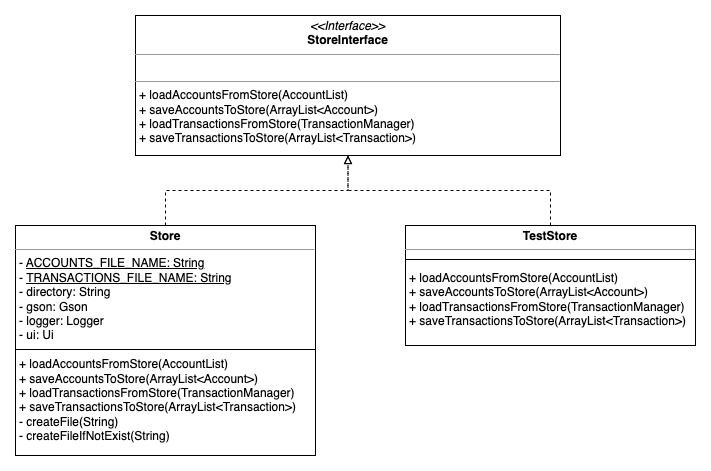

The diagram above was exported from draw.io. Its source (the exported page's mxGraphModel, read from the mxfile embedded in the PNG):
<mxGraphModel dx="1306" dy="733" grid="1" gridSize="10" guides="1" tooltips="1" connect="1" arrows="1" fold="1" page="1" pageScale="1" pageWidth="827" pageHeight="1169" math="0" shadow="0">
  <root>
    <mxCell id="WIyWlLk6GJQsqaUBKTNV-0" />
    <mxCell id="WIyWlLk6GJQsqaUBKTNV-1" parent="WIyWlLk6GJQsqaUBKTNV-0" />
    <mxCell id="hZXU0f4fBwhrPy5RVXJt-4" style="edgeStyle=orthogonalEdgeStyle;rounded=0;orthogonalLoop=1;jettySize=auto;html=1;dashed=1;endArrow=block;endFill=0;" parent="WIyWlLk6GJQsqaUBKTNV-1" source="hZXU0f4fBwhrPy5RVXJt-0" target="hZXU0f4fBwhrPy5RVXJt-1" edge="1">
      <mxGeometry relative="1" as="geometry" />
    </mxCell>
    <mxCell id="hZXU0f4fBwhrPy5RVXJt-0" value="&lt;p style=&quot;margin:0px;margin-top:4px;text-align:center;&quot;&gt;&lt;b&gt;Store&lt;/b&gt;&lt;/p&gt;&lt;hr size=&quot;1&quot;&gt;&lt;p style=&quot;margin:0px;margin-left:4px;&quot;&gt;- &lt;u&gt;ACCOUNTS_FILE_NAME: String&lt;br&gt;&lt;/u&gt;&lt;/p&gt;&lt;p style=&quot;margin:0px;margin-left:4px;&quot;&gt;- &lt;u&gt;TRANSACTIONS_FILE_NAME: String&lt;br&gt;&lt;/u&gt;&lt;/p&gt;&lt;p style=&quot;margin:0px;margin-left:4px;&quot;&gt;- directory: String&lt;/p&gt;&lt;p style=&quot;margin:0px;margin-left:4px;&quot;&gt;- gson: Gson&lt;/p&gt;&lt;p style=&quot;margin:0px;margin-left:4px;&quot;&gt;- logger: Logger&lt;/p&gt;&lt;p style=&quot;margin:0px;margin-left:4px;&quot;&gt;- ui: Ui&lt;/p&gt;&lt;p style=&quot;margin:0px;margin-left:4px;&quot;&gt;&lt;br&gt;&lt;/p&gt;&lt;p style=&quot;margin:0px;margin-left:4px;&quot;&gt;+&amp;nbsp;loadAccountsFromStore&lt;span style=&quot;background-color: initial; border-color: var(--border-color);&quot;&gt;(AccountList)&lt;/span&gt;&lt;/p&gt;&lt;p style=&quot;border-color: var(--border-color); margin: 0px 0px 0px 4px;&quot;&gt;+ saveAccountsToStore(ArrayList&amp;lt;Account&amp;gt;)&lt;/p&gt;&lt;p style=&quot;border-color: var(--border-color); margin: 0px 0px 0px 4px;&quot;&gt;+&amp;nbsp;loadTransactionsFromStore(TransactionManager)&lt;/p&gt;&lt;p style=&quot;border-color: var(--border-color); margin: 0px 0px 0px 4px;&quot;&gt;+&amp;nbsp;saveTransactionsToStore(ArrayList&amp;lt;Transaction&amp;gt;)&lt;br&gt;- createFile(String)&lt;/p&gt;&lt;p style=&quot;border-color: var(--border-color); margin: 0px 0px 0px 4px;&quot;&gt;- createFileIfNotExist(String)&lt;/p&gt;" style="verticalAlign=top;align=left;overflow=fill;fontSize=12;fontFamily=Helvetica;html=1;whiteSpace=wrap;" parent="WIyWlLk6GJQsqaUBKTNV-1" vertex="1">
      <mxGeometry x="90" y="320" width="300" height="230" as="geometry" />
    </mxCell>
    <mxCell id="hZXU0f4fBwhrPy5RVXJt-1" value="&lt;p style=&quot;margin:0px;margin-top:4px;text-align:center;&quot;&gt;&lt;i&gt;&amp;lt;&amp;lt;Interface&amp;gt;&amp;gt;&lt;/i&gt;&lt;br&gt;&lt;b&gt;StoreInterface&lt;/b&gt;&lt;/p&gt;&lt;hr size=&quot;1&quot;&gt;&lt;p style=&quot;margin:0px;margin-left:4px;&quot;&gt;&lt;br&gt;&lt;/p&gt;&lt;hr size=&quot;1&quot;&gt;&lt;p style=&quot;margin:0px;margin-left:4px;&quot;&gt;+&amp;nbsp;loadAccountsFromStore&lt;span style=&quot;background-color: initial;&quot;&gt;(AccountList)&lt;/span&gt;&lt;/p&gt;&lt;p style=&quot;margin:0px;margin-left:4px;&quot;&gt;+ saveAccountsToStore(ArrayList&amp;lt;Account&amp;gt;)&lt;/p&gt;&lt;p style=&quot;margin:0px;margin-left:4px;&quot;&gt;+&amp;nbsp;loadTransactionsFromStore(TransactionManager)&lt;/p&gt;&lt;p style=&quot;margin:0px;margin-left:4px;&quot;&gt;+&amp;nbsp;saveTransactionsToStore(ArrayList&amp;lt;Transaction&amp;gt;)&lt;/p&gt;" style="verticalAlign=top;align=left;overflow=fill;fontSize=12;fontFamily=Helvetica;html=1;whiteSpace=wrap;" parent="WIyWlLk6GJQsqaUBKTNV-1" vertex="1">
      <mxGeometry x="210" y="110" width="425" height="140" as="geometry" />
    </mxCell>
    <mxCell id="hZXU0f4fBwhrPy5RVXJt-5" style="edgeStyle=orthogonalEdgeStyle;rounded=0;orthogonalLoop=1;jettySize=auto;html=1;entryX=0.5;entryY=1;entryDx=0;entryDy=0;dashed=1;endArrow=block;endFill=0;" parent="WIyWlLk6GJQsqaUBKTNV-1" source="hZXU0f4fBwhrPy5RVXJt-2" target="hZXU0f4fBwhrPy5RVXJt-1" edge="1">
      <mxGeometry relative="1" as="geometry" />
    </mxCell>
    <mxCell id="hZXU0f4fBwhrPy5RVXJt-2" value="&lt;p style=&quot;margin:0px;margin-top:4px;text-align:center;&quot;&gt;&lt;b&gt;TestStore&lt;/b&gt;&lt;/p&gt;&lt;hr size=&quot;1&quot;&gt;&lt;p style=&quot;border-color: var(--border-color); margin: 0px 0px 0px 4px;&quot;&gt;&lt;br class=&quot;Apple-interchange-newline&quot;&gt;+&amp;nbsp;loadAccountsFromStore(AccountList)&lt;/p&gt;&lt;p style=&quot;border-color: var(--border-color); margin: 0px 0px 0px 4px;&quot;&gt;+ saveAccountsToStore(ArrayList&amp;lt;Account&amp;gt;)&lt;/p&gt;&lt;p style=&quot;border-color: var(--border-color); margin: 0px 0px 0px 4px;&quot;&gt;+&amp;nbsp;loadTransactionsFromStore(TransactionManager)&lt;/p&gt;&lt;p style=&quot;border-color: var(--border-color); margin: 0px 0px 0px 4px;&quot;&gt;+&amp;nbsp;saveTransactionsToStore(ArrayList&amp;lt;Transaction&amp;gt;)&lt;/p&gt;&lt;p style=&quot;margin:0px;margin-left:4px;&quot;&gt;&amp;nbsp;&lt;/p&gt;" style="verticalAlign=top;align=left;overflow=fill;fontSize=12;fontFamily=Helvetica;html=1;whiteSpace=wrap;" parent="WIyWlLk6GJQsqaUBKTNV-1" vertex="1">
      <mxGeometry x="480" y="320" width="290" height="120" as="geometry" />
    </mxCell>
    <mxCell id="hZXU0f4fBwhrPy5RVXJt-6" value="" style="line;strokeWidth=1;fillColor=none;align=left;verticalAlign=middle;spacingTop=-1;spacingLeft=3;spacingRight=3;rotatable=0;labelPosition=right;points=[];portConstraint=eastwest;strokeColor=inherit;" parent="WIyWlLk6GJQsqaUBKTNV-1" vertex="1">
      <mxGeometry x="90" y="440" width="300" height="8" as="geometry" />
    </mxCell>
    <mxCell id="hZXU0f4fBwhrPy5RVXJt-7" value="" style="line;strokeWidth=1;fillColor=none;align=left;verticalAlign=middle;spacingTop=-1;spacingLeft=3;spacingRight=3;rotatable=0;labelPosition=right;points=[];portConstraint=eastwest;strokeColor=inherit;" parent="WIyWlLk6GJQsqaUBKTNV-1" vertex="1">
      <mxGeometry x="480" y="350" width="290" height="8" as="geometry" />
    </mxCell>
  </root>
</mxGraphModel>